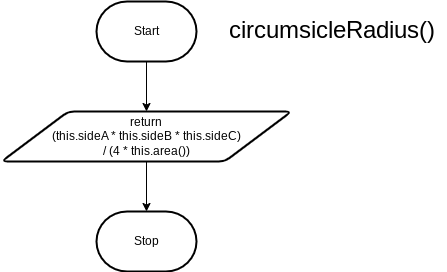

The diagram above was exported from draw.io. Its source (the exported page's mxGraphModel, read from the mxfile embedded in the PNG):
<mxGraphModel dx="1387" dy="299" grid="1" gridSize="10" guides="1" tooltips="1" connect="1" arrows="1" fold="1" page="1" pageScale="1" pageWidth="827" pageHeight="1169" math="0" shadow="0">
  <root>
    <mxCell id="0" />
    <mxCell id="1" parent="0" />
    <mxCell id="2" style="edgeStyle=none;html=1;entryX=0.5;entryY=0;entryDx=0;entryDy=0;" parent="1" source="3" target="5" edge="1">
      <mxGeometry relative="1" as="geometry" />
    </mxCell>
    <mxCell id="3" value="Start" style="strokeWidth=2;html=1;shape=mxgraph.flowchart.terminator;whiteSpace=wrap;" parent="1" vertex="1">
      <mxGeometry x="90" y="60" width="100" height="60" as="geometry" />
    </mxCell>
    <mxCell id="4" style="edgeStyle=none;html=1;entryX=0.5;entryY=0;entryDx=0;entryDy=0;entryPerimeter=0;" parent="1" source="5" target="6" edge="1">
      <mxGeometry relative="1" as="geometry" />
    </mxCell>
    <mxCell id="5" value="return&lt;br&gt;(this.sideA * this.sideB * this.sideC)&lt;br&gt;/ (4 * this.area())" style="shape=parallelogram;html=1;strokeWidth=2;perimeter=parallelogramPerimeter;whiteSpace=wrap;rounded=1;arcSize=12;size=0.23;" parent="1" vertex="1">
      <mxGeometry x="-5" y="170" width="290" height="50" as="geometry" />
    </mxCell>
    <mxCell id="6" value="Stop" style="strokeWidth=2;html=1;shape=mxgraph.flowchart.terminator;whiteSpace=wrap;" parent="1" vertex="1">
      <mxGeometry x="90" y="270" width="100" height="60" as="geometry" />
    </mxCell>
    <mxCell id="7" value="&lt;font style=&quot;font-size: 24px;&quot;&gt;circumsicleRadius()&lt;/font&gt;" style="text;html=1;align=center;verticalAlign=middle;resizable=0;points=[];autosize=1;strokeColor=none;fillColor=none;" parent="1" vertex="1">
      <mxGeometry x="210" y="70" width="230" height="40" as="geometry" />
    </mxCell>
  </root>
</mxGraphModel>